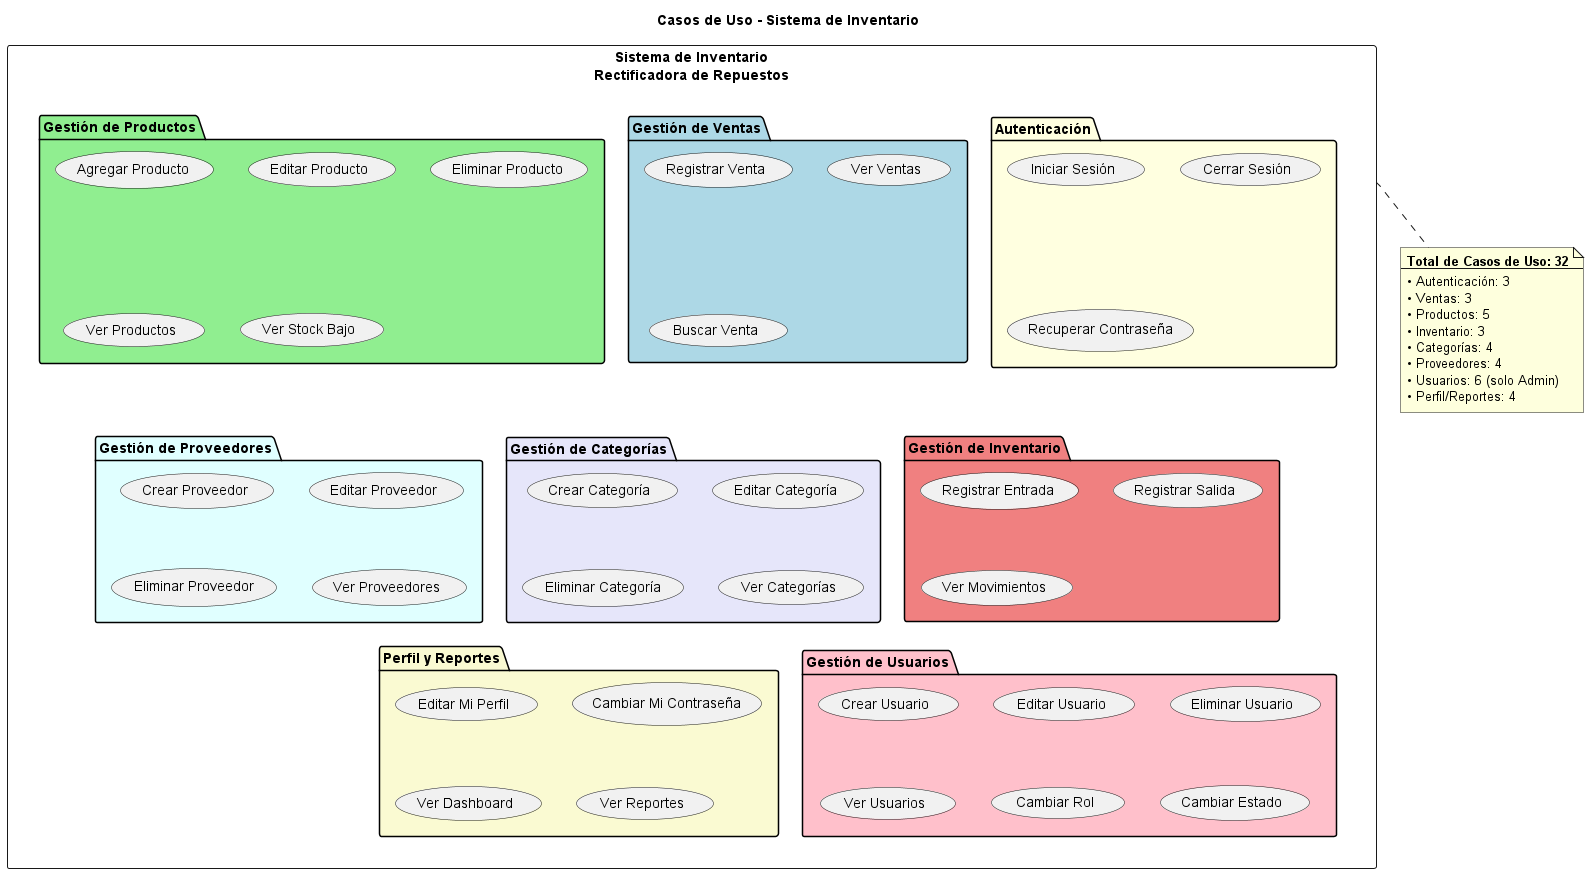

The diagram above was rendered by PlantUML. Its source (embedded in the PNG):
@startuml Casos_de_Uso

' Diagrama de Casos de Uso del Sistema de Inventario

title Casos de Uso - Sistema de Inventario

rectangle "Sistema de Inventario\nRectificadora de Repuestos" {
    
    package "Autenticación" #LightYellow {
        usecase "Iniciar Sesión" as UC01
        usecase "Cerrar Sesión" as UC02
        usecase "Recuperar Contraseña" as UC03
    }
    
    package "Gestión de Ventas" #LightBlue {
        usecase "Registrar Venta" as UC04
        usecase "Ver Ventas" as UC05
        usecase "Buscar Venta" as UC06
    }
    
    package "Gestión de Productos" #LightGreen {
        usecase "Agregar Producto" as UC07
        usecase "Editar Producto" as UC08
        usecase "Eliminar Producto" as UC09
        usecase "Ver Productos" as UC10
        usecase "Ver Stock Bajo" as UC11
    }
    
    package "Gestión de Inventario" #LightCoral {
        usecase "Registrar Entrada" as UC12
        usecase "Registrar Salida" as UC13
        usecase "Ver Movimientos" as UC14
    }
    
    package "Gestión de Categorías" #Lavender {
        usecase "Crear Categoría" as UC15
        usecase "Editar Categoría" as UC16
        usecase "Eliminar Categoría" as UC17
        usecase "Ver Categorías" as UC18
    }
    
    package "Gestión de Proveedores" #LightCyan {
        usecase "Crear Proveedor" as UC19
        usecase "Editar Proveedor" as UC20
        usecase "Eliminar Proveedor" as UC21
        usecase "Ver Proveedores" as UC22
    }
    
    package "Gestión de Usuarios" #Pink {
        usecase "Crear Usuario" as UC23
        usecase "Editar Usuario" as UC24
        usecase "Eliminar Usuario" as UC25
        usecase "Ver Usuarios" as UC26
        usecase "Cambiar Rol" as UC27
        usecase "Cambiar Estado" as UC28
    }
    
    package "Perfil y Reportes" #LightGoldenRodYellow {
        usecase "Editar Mi Perfil" as UC29
        usecase "Cambiar Mi Contraseña" as UC30
        usecase "Ver Dashboard" as UC31
        usecase "Ver Reportes" as UC32
    }
}

note bottom of "Sistema de Inventario\nRectificadora de Repuestos"
  <b>Total de Casos de Uso: 32</b>
  --
  • Autenticación: 3
  • Ventas: 3
  • Productos: 5
  • Inventario: 3
  • Categorías: 4
  • Proveedores: 4
  • Usuarios: 6 (solo Admin)
  • Perfil/Reportes: 4
end note

@enduml